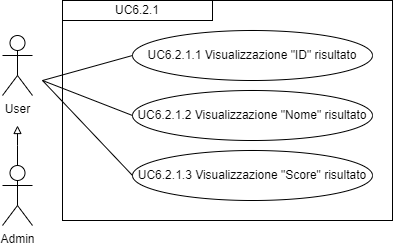

The diagram above was exported from draw.io. Its source (the exported page's mxGraphModel, read from the mxfile embedded in the PNG):
<mxGraphModel dx="1434" dy="772" grid="1" gridSize="10" guides="1" tooltips="1" connect="1" arrows="1" fold="1" page="1" pageScale="1" pageWidth="827" pageHeight="1169" math="0" shadow="0">
  <root>
    <mxCell id="0" />
    <mxCell id="1" parent="0" />
    <mxCell id="iutSHebiozzECPOfnKj3-3" value="" style="edgeStyle=orthogonalEdgeStyle;rounded=0;orthogonalLoop=1;jettySize=auto;html=1;strokeColor=#000000;endArrow=block;endFill=0;" parent="1" source="iutSHebiozzECPOfnKj3-1" edge="1">
      <mxGeometry relative="1" as="geometry">
        <mxPoint x="225" y="325" as="targetPoint" />
        <Array as="points">
          <mxPoint x="225" y="345" />
          <mxPoint x="225" y="345" />
        </Array>
      </mxGeometry>
    </mxCell>
    <mxCell id="iutSHebiozzECPOfnKj3-1" value="Admin" style="shape=umlActor;verticalLabelPosition=bottom;verticalAlign=top;html=1;outlineConnect=0;" parent="1" vertex="1">
      <mxGeometry x="210" y="365" width="30" height="60" as="geometry" />
    </mxCell>
    <mxCell id="iutSHebiozzECPOfnKj3-2" value="User" style="shape=umlActor;verticalLabelPosition=bottom;verticalAlign=top;html=1;outlineConnect=0;" parent="1" vertex="1">
      <mxGeometry x="210" y="235" width="30" height="60" as="geometry" />
    </mxCell>
    <mxCell id="iutSHebiozzECPOfnKj3-9" value="" style="rounded=0;whiteSpace=wrap;html=1;fillColor=none;" parent="1" vertex="1">
      <mxGeometry x="270" y="200" width="330" height="220" as="geometry" />
    </mxCell>
    <mxCell id="iutSHebiozzECPOfnKj3-10" value="&lt;div style=&quot;&quot;&gt;UC6.2.1&lt;/div&gt;" style="rounded=0;whiteSpace=wrap;html=1;fillColor=none;align=center;" parent="1" vertex="1">
      <mxGeometry x="270" y="200" width="150" height="20" as="geometry" />
    </mxCell>
    <mxCell id="iutSHebiozzECPOfnKj3-11" value="UC6.2.1.1 Visualizzazione &quot;ID&quot; risultato" style="ellipse;whiteSpace=wrap;html=1;" parent="1" vertex="1">
      <mxGeometry x="340" y="230" width="240" height="50" as="geometry" />
    </mxCell>
    <mxCell id="iutSHebiozzECPOfnKj3-16" value="" style="endArrow=none;html=1;rounded=0;entryX=0;entryY=0.5;entryDx=0;entryDy=0;" parent="1" target="iutSHebiozzECPOfnKj3-11" edge="1">
      <mxGeometry width="50" height="50" relative="1" as="geometry">
        <mxPoint x="250" y="280" as="sourcePoint" />
        <mxPoint x="440" y="400" as="targetPoint" />
      </mxGeometry>
    </mxCell>
    <mxCell id="IlD1RV7-owkFm7Otz5Kp-1" value="UC6.2.1.3 Visualizzazione &quot;Score&quot; risultato" style="ellipse;whiteSpace=wrap;html=1;" parent="1" vertex="1">
      <mxGeometry x="340" y="350" width="240" height="50" as="geometry" />
    </mxCell>
    <mxCell id="IlD1RV7-owkFm7Otz5Kp-2" value="UC6.2.1.2 Visualizzazione &quot;Nome&quot; risultato" style="ellipse;whiteSpace=wrap;html=1;" parent="1" vertex="1">
      <mxGeometry x="340" y="290" width="240" height="50" as="geometry" />
    </mxCell>
    <mxCell id="IlD1RV7-owkFm7Otz5Kp-3" value="" style="endArrow=none;html=1;rounded=0;entryX=0;entryY=0.5;entryDx=0;entryDy=0;" parent="1" target="IlD1RV7-owkFm7Otz5Kp-1" edge="1">
      <mxGeometry width="50" height="50" relative="1" as="geometry">
        <mxPoint x="250" y="280" as="sourcePoint" />
        <mxPoint x="360" y="445" as="targetPoint" />
      </mxGeometry>
    </mxCell>
    <mxCell id="IlD1RV7-owkFm7Otz5Kp-4" value="" style="endArrow=none;html=1;rounded=0;entryX=0;entryY=0.5;entryDx=0;entryDy=0;" parent="1" target="IlD1RV7-owkFm7Otz5Kp-2" edge="1">
      <mxGeometry width="50" height="50" relative="1" as="geometry">
        <mxPoint x="250" y="280" as="sourcePoint" />
        <mxPoint x="360" y="385" as="targetPoint" />
      </mxGeometry>
    </mxCell>
  </root>
</mxGraphModel>